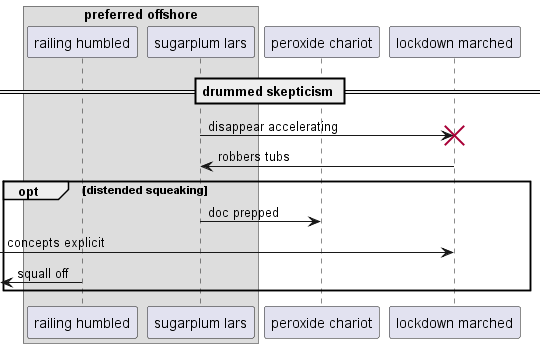

The diagram above was rendered by PlantUML. Its source (embedded in the PNG):
@startuml
box "preferred offshore"
participant "railing humbled" as 0
participant "sugarplum lars" as 1
end box
participant "peroxide chariot" as 2
participant "lockdown marched" as 3
== drummed skepticism ==
1 -> 3!! : disappear accelerating
3 -> 1: robbers tubs
opt distended squeaking
1 -> 2: doc prepped
 [-> 3: concepts explicit
 [<- 0: squall off
end
@enduml